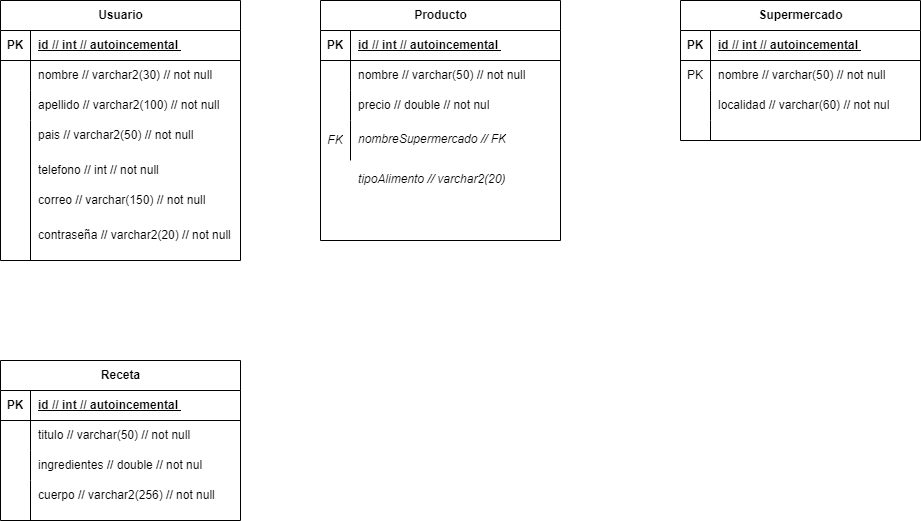

The diagram above was exported from draw.io. Its source (the exported page's mxGraphModel, read from the mxfile embedded in the PNG):
<mxGraphModel dx="1834" dy="836" grid="0" gridSize="10" guides="1" tooltips="1" connect="1" arrows="1" fold="1" page="0" pageScale="1" pageWidth="827" pageHeight="1169" math="0" shadow="0">
  <root>
    <mxCell id="0" />
    <mxCell id="1" parent="0" />
    <mxCell id="dysHX0XyQeYnXSHmHCEm-24" value="Producto" style="shape=table;startSize=30;container=1;collapsible=1;childLayout=tableLayout;fixedRows=1;rowLines=0;fontStyle=1;align=center;resizeLast=1;html=1;" parent="1" vertex="1">
      <mxGeometry x="160" y="80" width="240" height="240" as="geometry" />
    </mxCell>
    <mxCell id="dysHX0XyQeYnXSHmHCEm-25" value="" style="shape=tableRow;horizontal=0;startSize=0;swimlaneHead=0;swimlaneBody=0;fillColor=none;collapsible=0;dropTarget=0;points=[[0,0.5],[1,0.5]];portConstraint=eastwest;top=0;left=0;right=0;bottom=1;" parent="dysHX0XyQeYnXSHmHCEm-24" vertex="1">
      <mxGeometry y="30" width="240" height="30" as="geometry" />
    </mxCell>
    <mxCell id="dysHX0XyQeYnXSHmHCEm-26" value="PK" style="shape=partialRectangle;connectable=0;fillColor=none;top=0;left=0;bottom=0;right=0;fontStyle=1;overflow=hidden;whiteSpace=wrap;html=1;" parent="dysHX0XyQeYnXSHmHCEm-25" vertex="1">
      <mxGeometry width="30" height="30" as="geometry">
        <mxRectangle width="30" height="30" as="alternateBounds" />
      </mxGeometry>
    </mxCell>
    <mxCell id="dysHX0XyQeYnXSHmHCEm-27" value="id // int // autoincemental&amp;nbsp;" style="shape=partialRectangle;connectable=0;fillColor=none;top=0;left=0;bottom=0;right=0;align=left;spacingLeft=6;fontStyle=5;overflow=hidden;whiteSpace=wrap;html=1;" parent="dysHX0XyQeYnXSHmHCEm-25" vertex="1">
      <mxGeometry x="30" width="210" height="30" as="geometry">
        <mxRectangle width="210" height="30" as="alternateBounds" />
      </mxGeometry>
    </mxCell>
    <mxCell id="dysHX0XyQeYnXSHmHCEm-28" value="" style="shape=tableRow;horizontal=0;startSize=0;swimlaneHead=0;swimlaneBody=0;fillColor=none;collapsible=0;dropTarget=0;points=[[0,0.5],[1,0.5]];portConstraint=eastwest;top=0;left=0;right=0;bottom=0;" parent="dysHX0XyQeYnXSHmHCEm-24" vertex="1">
      <mxGeometry y="60" width="240" height="30" as="geometry" />
    </mxCell>
    <mxCell id="dysHX0XyQeYnXSHmHCEm-29" value="" style="shape=partialRectangle;connectable=0;fillColor=none;top=0;left=0;bottom=0;right=0;editable=1;overflow=hidden;whiteSpace=wrap;html=1;" parent="dysHX0XyQeYnXSHmHCEm-28" vertex="1">
      <mxGeometry width="30" height="30" as="geometry">
        <mxRectangle width="30" height="30" as="alternateBounds" />
      </mxGeometry>
    </mxCell>
    <mxCell id="dysHX0XyQeYnXSHmHCEm-30" value="nombre // varchar(50) // not null" style="shape=partialRectangle;connectable=0;fillColor=none;top=0;left=0;bottom=0;right=0;align=left;spacingLeft=6;overflow=hidden;whiteSpace=wrap;html=1;" parent="dysHX0XyQeYnXSHmHCEm-28" vertex="1">
      <mxGeometry x="30" width="210" height="30" as="geometry">
        <mxRectangle width="210" height="30" as="alternateBounds" />
      </mxGeometry>
    </mxCell>
    <mxCell id="dysHX0XyQeYnXSHmHCEm-31" value="" style="shape=tableRow;horizontal=0;startSize=0;swimlaneHead=0;swimlaneBody=0;fillColor=none;collapsible=0;dropTarget=0;points=[[0,0.5],[1,0.5]];portConstraint=eastwest;top=0;left=0;right=0;bottom=0;" parent="dysHX0XyQeYnXSHmHCEm-24" vertex="1">
      <mxGeometry y="90" width="240" height="30" as="geometry" />
    </mxCell>
    <mxCell id="dysHX0XyQeYnXSHmHCEm-32" value="" style="shape=partialRectangle;connectable=0;fillColor=none;top=0;left=0;bottom=0;right=0;editable=1;overflow=hidden;whiteSpace=wrap;html=1;" parent="dysHX0XyQeYnXSHmHCEm-31" vertex="1">
      <mxGeometry width="30" height="30" as="geometry">
        <mxRectangle width="30" height="30" as="alternateBounds" />
      </mxGeometry>
    </mxCell>
    <mxCell id="dysHX0XyQeYnXSHmHCEm-33" value="" style="shape=partialRectangle;connectable=0;fillColor=none;top=0;left=0;bottom=0;right=0;align=left;spacingLeft=6;overflow=hidden;whiteSpace=wrap;html=1;" parent="dysHX0XyQeYnXSHmHCEm-31" vertex="1">
      <mxGeometry x="30" width="210" height="30" as="geometry">
        <mxRectangle width="210" height="30" as="alternateBounds" />
      </mxGeometry>
    </mxCell>
    <mxCell id="dysHX0XyQeYnXSHmHCEm-34" value="" style="shape=tableRow;horizontal=0;startSize=0;swimlaneHead=0;swimlaneBody=0;fillColor=none;collapsible=0;dropTarget=0;points=[[0,0.5],[1,0.5]];portConstraint=eastwest;top=0;left=0;right=0;bottom=0;" parent="dysHX0XyQeYnXSHmHCEm-24" vertex="1">
      <mxGeometry y="120" width="240" height="40" as="geometry" />
    </mxCell>
    <mxCell id="dysHX0XyQeYnXSHmHCEm-35" value="&lt;i&gt;FK&lt;/i&gt;" style="shape=partialRectangle;connectable=0;fillColor=none;top=0;left=0;bottom=0;right=0;editable=1;overflow=hidden;whiteSpace=wrap;html=1;" parent="dysHX0XyQeYnXSHmHCEm-34" vertex="1">
      <mxGeometry width="30" height="40" as="geometry">
        <mxRectangle width="30" height="40" as="alternateBounds" />
      </mxGeometry>
    </mxCell>
    <mxCell id="dysHX0XyQeYnXSHmHCEm-36" value="" style="shape=partialRectangle;connectable=0;fillColor=none;top=0;left=0;bottom=0;right=0;align=left;spacingLeft=6;overflow=hidden;whiteSpace=wrap;html=1;" parent="dysHX0XyQeYnXSHmHCEm-34" vertex="1">
      <mxGeometry x="30" width="210" height="40" as="geometry">
        <mxRectangle width="210" height="40" as="alternateBounds" />
      </mxGeometry>
    </mxCell>
    <mxCell id="dysHX0XyQeYnXSHmHCEm-38" value="&lt;i&gt;nombreSupermercado // FK&lt;/i&gt;" style="shape=partialRectangle;connectable=0;fillColor=none;top=0;left=0;bottom=0;right=0;align=left;spacingLeft=6;overflow=hidden;whiteSpace=wrap;html=1;" parent="1" vertex="1">
      <mxGeometry x="190" y="200" width="200" height="37.5" as="geometry">
        <mxRectangle width="210" height="30" as="alternateBounds" />
      </mxGeometry>
    </mxCell>
    <mxCell id="dysHX0XyQeYnXSHmHCEm-39" value="precio // double // not nul" style="shape=partialRectangle;connectable=0;fillColor=none;top=0;left=0;bottom=0;right=0;align=left;spacingLeft=6;overflow=hidden;whiteSpace=wrap;html=1;" parent="1" vertex="1">
      <mxGeometry x="190" y="170" width="210" height="30" as="geometry">
        <mxRectangle width="210" height="30" as="alternateBounds" />
      </mxGeometry>
    </mxCell>
    <mxCell id="dysHX0XyQeYnXSHmHCEm-40" value="Supermercado" style="shape=table;startSize=30;container=1;collapsible=1;childLayout=tableLayout;fixedRows=1;rowLines=0;fontStyle=1;align=center;resizeLast=1;html=1;" parent="1" vertex="1">
      <mxGeometry x="520" y="80" width="240" height="140" as="geometry" />
    </mxCell>
    <mxCell id="dysHX0XyQeYnXSHmHCEm-41" value="" style="shape=tableRow;horizontal=0;startSize=0;swimlaneHead=0;swimlaneBody=0;fillColor=none;collapsible=0;dropTarget=0;points=[[0,0.5],[1,0.5]];portConstraint=eastwest;top=0;left=0;right=0;bottom=1;" parent="dysHX0XyQeYnXSHmHCEm-40" vertex="1">
      <mxGeometry y="30" width="240" height="30" as="geometry" />
    </mxCell>
    <mxCell id="dysHX0XyQeYnXSHmHCEm-42" value="PK" style="shape=partialRectangle;connectable=0;fillColor=none;top=0;left=0;bottom=0;right=0;fontStyle=1;overflow=hidden;whiteSpace=wrap;html=1;" parent="dysHX0XyQeYnXSHmHCEm-41" vertex="1">
      <mxGeometry width="30" height="30" as="geometry">
        <mxRectangle width="30" height="30" as="alternateBounds" />
      </mxGeometry>
    </mxCell>
    <mxCell id="dysHX0XyQeYnXSHmHCEm-43" value="id // int // autoincemental&amp;nbsp;" style="shape=partialRectangle;connectable=0;fillColor=none;top=0;left=0;bottom=0;right=0;align=left;spacingLeft=6;fontStyle=5;overflow=hidden;whiteSpace=wrap;html=1;" parent="dysHX0XyQeYnXSHmHCEm-41" vertex="1">
      <mxGeometry x="30" width="210" height="30" as="geometry">
        <mxRectangle width="210" height="30" as="alternateBounds" />
      </mxGeometry>
    </mxCell>
    <mxCell id="dysHX0XyQeYnXSHmHCEm-44" value="" style="shape=tableRow;horizontal=0;startSize=0;swimlaneHead=0;swimlaneBody=0;fillColor=none;collapsible=0;dropTarget=0;points=[[0,0.5],[1,0.5]];portConstraint=eastwest;top=0;left=0;right=0;bottom=0;" parent="dysHX0XyQeYnXSHmHCEm-40" vertex="1">
      <mxGeometry y="60" width="240" height="30" as="geometry" />
    </mxCell>
    <mxCell id="dysHX0XyQeYnXSHmHCEm-45" value="PK" style="shape=partialRectangle;connectable=0;fillColor=none;top=0;left=0;bottom=0;right=0;editable=1;overflow=hidden;whiteSpace=wrap;html=1;" parent="dysHX0XyQeYnXSHmHCEm-44" vertex="1">
      <mxGeometry width="30" height="30" as="geometry">
        <mxRectangle width="30" height="30" as="alternateBounds" />
      </mxGeometry>
    </mxCell>
    <mxCell id="dysHX0XyQeYnXSHmHCEm-46" value="nombre // varchar(50) // not null" style="shape=partialRectangle;connectable=0;fillColor=none;top=0;left=0;bottom=0;right=0;align=left;spacingLeft=6;overflow=hidden;whiteSpace=wrap;html=1;" parent="dysHX0XyQeYnXSHmHCEm-44" vertex="1">
      <mxGeometry x="30" width="210" height="30" as="geometry">
        <mxRectangle width="210" height="30" as="alternateBounds" />
      </mxGeometry>
    </mxCell>
    <mxCell id="dysHX0XyQeYnXSHmHCEm-47" value="" style="shape=tableRow;horizontal=0;startSize=0;swimlaneHead=0;swimlaneBody=0;fillColor=none;collapsible=0;dropTarget=0;points=[[0,0.5],[1,0.5]];portConstraint=eastwest;top=0;left=0;right=0;bottom=0;" parent="dysHX0XyQeYnXSHmHCEm-40" vertex="1">
      <mxGeometry y="90" width="240" height="30" as="geometry" />
    </mxCell>
    <mxCell id="dysHX0XyQeYnXSHmHCEm-48" value="" style="shape=partialRectangle;connectable=0;fillColor=none;top=0;left=0;bottom=0;right=0;editable=1;overflow=hidden;whiteSpace=wrap;html=1;" parent="dysHX0XyQeYnXSHmHCEm-47" vertex="1">
      <mxGeometry width="30" height="30" as="geometry">
        <mxRectangle width="30" height="30" as="alternateBounds" />
      </mxGeometry>
    </mxCell>
    <mxCell id="dysHX0XyQeYnXSHmHCEm-49" value="" style="shape=partialRectangle;connectable=0;fillColor=none;top=0;left=0;bottom=0;right=0;align=left;spacingLeft=6;overflow=hidden;whiteSpace=wrap;html=1;" parent="dysHX0XyQeYnXSHmHCEm-47" vertex="1">
      <mxGeometry x="30" width="210" height="30" as="geometry">
        <mxRectangle width="210" height="30" as="alternateBounds" />
      </mxGeometry>
    </mxCell>
    <mxCell id="dysHX0XyQeYnXSHmHCEm-50" value="" style="shape=tableRow;horizontal=0;startSize=0;swimlaneHead=0;swimlaneBody=0;fillColor=none;collapsible=0;dropTarget=0;points=[[0,0.5],[1,0.5]];portConstraint=eastwest;top=0;left=0;right=0;bottom=0;" parent="dysHX0XyQeYnXSHmHCEm-40" vertex="1">
      <mxGeometry y="120" width="240" height="20" as="geometry" />
    </mxCell>
    <mxCell id="dysHX0XyQeYnXSHmHCEm-51" value="" style="shape=partialRectangle;connectable=0;fillColor=none;top=0;left=0;bottom=0;right=0;editable=1;overflow=hidden;whiteSpace=wrap;html=1;" parent="dysHX0XyQeYnXSHmHCEm-50" vertex="1">
      <mxGeometry width="30" height="20" as="geometry">
        <mxRectangle width="30" height="20" as="alternateBounds" />
      </mxGeometry>
    </mxCell>
    <mxCell id="dysHX0XyQeYnXSHmHCEm-52" value="" style="shape=partialRectangle;connectable=0;fillColor=none;top=0;left=0;bottom=0;right=0;align=left;spacingLeft=6;overflow=hidden;whiteSpace=wrap;html=1;" parent="dysHX0XyQeYnXSHmHCEm-50" vertex="1">
      <mxGeometry x="30" width="210" height="20" as="geometry">
        <mxRectangle width="210" height="20" as="alternateBounds" />
      </mxGeometry>
    </mxCell>
    <mxCell id="dysHX0XyQeYnXSHmHCEm-53" value="localidad // varchar(60) // not nul" style="shape=partialRectangle;connectable=0;fillColor=none;top=0;left=0;bottom=0;right=0;align=left;spacingLeft=6;overflow=hidden;whiteSpace=wrap;html=1;" parent="1" vertex="1">
      <mxGeometry x="550" y="170" width="210" height="30" as="geometry">
        <mxRectangle width="210" height="30" as="alternateBounds" />
      </mxGeometry>
    </mxCell>
    <mxCell id="dysHX0XyQeYnXSHmHCEm-71" value="Receta" style="shape=table;startSize=30;container=1;collapsible=1;childLayout=tableLayout;fixedRows=1;rowLines=0;fontStyle=1;align=center;resizeLast=1;html=1;" parent="1" vertex="1">
      <mxGeometry x="-160" y="440" width="240" height="160" as="geometry" />
    </mxCell>
    <mxCell id="dysHX0XyQeYnXSHmHCEm-72" value="" style="shape=tableRow;horizontal=0;startSize=0;swimlaneHead=0;swimlaneBody=0;fillColor=none;collapsible=0;dropTarget=0;points=[[0,0.5],[1,0.5]];portConstraint=eastwest;top=0;left=0;right=0;bottom=1;" parent="dysHX0XyQeYnXSHmHCEm-71" vertex="1">
      <mxGeometry y="30" width="240" height="30" as="geometry" />
    </mxCell>
    <mxCell id="dysHX0XyQeYnXSHmHCEm-73" value="PK" style="shape=partialRectangle;connectable=0;fillColor=none;top=0;left=0;bottom=0;right=0;fontStyle=1;overflow=hidden;whiteSpace=wrap;html=1;" parent="dysHX0XyQeYnXSHmHCEm-72" vertex="1">
      <mxGeometry width="30" height="30" as="geometry">
        <mxRectangle width="30" height="30" as="alternateBounds" />
      </mxGeometry>
    </mxCell>
    <mxCell id="dysHX0XyQeYnXSHmHCEm-74" value="id // int // autoincemental&amp;nbsp;" style="shape=partialRectangle;connectable=0;fillColor=none;top=0;left=0;bottom=0;right=0;align=left;spacingLeft=6;fontStyle=5;overflow=hidden;whiteSpace=wrap;html=1;" parent="dysHX0XyQeYnXSHmHCEm-72" vertex="1">
      <mxGeometry x="30" width="210" height="30" as="geometry">
        <mxRectangle width="210" height="30" as="alternateBounds" />
      </mxGeometry>
    </mxCell>
    <mxCell id="dysHX0XyQeYnXSHmHCEm-75" value="" style="shape=tableRow;horizontal=0;startSize=0;swimlaneHead=0;swimlaneBody=0;fillColor=none;collapsible=0;dropTarget=0;points=[[0,0.5],[1,0.5]];portConstraint=eastwest;top=0;left=0;right=0;bottom=0;" parent="dysHX0XyQeYnXSHmHCEm-71" vertex="1">
      <mxGeometry y="60" width="240" height="30" as="geometry" />
    </mxCell>
    <mxCell id="dysHX0XyQeYnXSHmHCEm-76" value="" style="shape=partialRectangle;connectable=0;fillColor=none;top=0;left=0;bottom=0;right=0;editable=1;overflow=hidden;whiteSpace=wrap;html=1;" parent="dysHX0XyQeYnXSHmHCEm-75" vertex="1">
      <mxGeometry width="30" height="30" as="geometry">
        <mxRectangle width="30" height="30" as="alternateBounds" />
      </mxGeometry>
    </mxCell>
    <mxCell id="dysHX0XyQeYnXSHmHCEm-77" value="titulo // varchar(50) // not null" style="shape=partialRectangle;connectable=0;fillColor=none;top=0;left=0;bottom=0;right=0;align=left;spacingLeft=6;overflow=hidden;whiteSpace=wrap;html=1;" parent="dysHX0XyQeYnXSHmHCEm-75" vertex="1">
      <mxGeometry x="30" width="210" height="30" as="geometry">
        <mxRectangle width="210" height="30" as="alternateBounds" />
      </mxGeometry>
    </mxCell>
    <mxCell id="dysHX0XyQeYnXSHmHCEm-78" value="" style="shape=tableRow;horizontal=0;startSize=0;swimlaneHead=0;swimlaneBody=0;fillColor=none;collapsible=0;dropTarget=0;points=[[0,0.5],[1,0.5]];portConstraint=eastwest;top=0;left=0;right=0;bottom=0;" parent="dysHX0XyQeYnXSHmHCEm-71" vertex="1">
      <mxGeometry y="90" width="240" height="30" as="geometry" />
    </mxCell>
    <mxCell id="dysHX0XyQeYnXSHmHCEm-79" value="" style="shape=partialRectangle;connectable=0;fillColor=none;top=0;left=0;bottom=0;right=0;editable=1;overflow=hidden;whiteSpace=wrap;html=1;" parent="dysHX0XyQeYnXSHmHCEm-78" vertex="1">
      <mxGeometry width="30" height="30" as="geometry">
        <mxRectangle width="30" height="30" as="alternateBounds" />
      </mxGeometry>
    </mxCell>
    <mxCell id="dysHX0XyQeYnXSHmHCEm-80" value="" style="shape=partialRectangle;connectable=0;fillColor=none;top=0;left=0;bottom=0;right=0;align=left;spacingLeft=6;overflow=hidden;whiteSpace=wrap;html=1;" parent="dysHX0XyQeYnXSHmHCEm-78" vertex="1">
      <mxGeometry x="30" width="210" height="30" as="geometry">
        <mxRectangle width="210" height="30" as="alternateBounds" />
      </mxGeometry>
    </mxCell>
    <mxCell id="dysHX0XyQeYnXSHmHCEm-81" value="" style="shape=tableRow;horizontal=0;startSize=0;swimlaneHead=0;swimlaneBody=0;fillColor=none;collapsible=0;dropTarget=0;points=[[0,0.5],[1,0.5]];portConstraint=eastwest;top=0;left=0;right=0;bottom=0;" parent="dysHX0XyQeYnXSHmHCEm-71" vertex="1">
      <mxGeometry y="120" width="240" height="40" as="geometry" />
    </mxCell>
    <mxCell id="dysHX0XyQeYnXSHmHCEm-82" value="" style="shape=partialRectangle;connectable=0;fillColor=none;top=0;left=0;bottom=0;right=0;editable=1;overflow=hidden;whiteSpace=wrap;html=1;" parent="dysHX0XyQeYnXSHmHCEm-81" vertex="1">
      <mxGeometry width="30" height="40" as="geometry">
        <mxRectangle width="30" height="40" as="alternateBounds" />
      </mxGeometry>
    </mxCell>
    <mxCell id="dysHX0XyQeYnXSHmHCEm-83" value="" style="shape=partialRectangle;connectable=0;fillColor=none;top=0;left=0;bottom=0;right=0;align=left;spacingLeft=6;overflow=hidden;whiteSpace=wrap;html=1;" parent="dysHX0XyQeYnXSHmHCEm-81" vertex="1">
      <mxGeometry x="30" width="210" height="40" as="geometry">
        <mxRectangle width="210" height="40" as="alternateBounds" />
      </mxGeometry>
    </mxCell>
    <mxCell id="dysHX0XyQeYnXSHmHCEm-84" value="cuerpo // varchar2(256) // not null" style="shape=partialRectangle;connectable=0;fillColor=none;top=0;left=0;bottom=0;right=0;align=left;spacingLeft=6;overflow=hidden;whiteSpace=wrap;html=1;" parent="1" vertex="1">
      <mxGeometry x="-130" y="560" width="210" height="30" as="geometry">
        <mxRectangle width="210" height="30" as="alternateBounds" />
      </mxGeometry>
    </mxCell>
    <mxCell id="dysHX0XyQeYnXSHmHCEm-85" value="ingredientes // double // not nul" style="shape=partialRectangle;connectable=0;fillColor=none;top=0;left=0;bottom=0;right=0;align=left;spacingLeft=6;overflow=hidden;whiteSpace=wrap;html=1;" parent="1" vertex="1">
      <mxGeometry x="-130" y="530" width="210" height="30" as="geometry">
        <mxRectangle width="210" height="30" as="alternateBounds" />
      </mxGeometry>
    </mxCell>
    <mxCell id="dysHX0XyQeYnXSHmHCEm-86" value="Usuario" style="shape=table;startSize=30;container=1;collapsible=1;childLayout=tableLayout;fixedRows=1;rowLines=0;fontStyle=1;align=center;resizeLast=1;html=1;" parent="1" vertex="1">
      <mxGeometry x="-160" y="80" width="240" height="260" as="geometry" />
    </mxCell>
    <mxCell id="dysHX0XyQeYnXSHmHCEm-87" value="" style="shape=tableRow;horizontal=0;startSize=0;swimlaneHead=0;swimlaneBody=0;fillColor=none;collapsible=0;dropTarget=0;points=[[0,0.5],[1,0.5]];portConstraint=eastwest;top=0;left=0;right=0;bottom=1;" parent="dysHX0XyQeYnXSHmHCEm-86" vertex="1">
      <mxGeometry y="30" width="240" height="30" as="geometry" />
    </mxCell>
    <mxCell id="dysHX0XyQeYnXSHmHCEm-88" value="PK" style="shape=partialRectangle;connectable=0;fillColor=none;top=0;left=0;bottom=0;right=0;fontStyle=1;overflow=hidden;whiteSpace=wrap;html=1;" parent="dysHX0XyQeYnXSHmHCEm-87" vertex="1">
      <mxGeometry width="30" height="30" as="geometry">
        <mxRectangle width="30" height="30" as="alternateBounds" />
      </mxGeometry>
    </mxCell>
    <mxCell id="dysHX0XyQeYnXSHmHCEm-89" value="id // int // autoincemental&amp;nbsp;" style="shape=partialRectangle;connectable=0;fillColor=none;top=0;left=0;bottom=0;right=0;align=left;spacingLeft=6;fontStyle=5;overflow=hidden;whiteSpace=wrap;html=1;" parent="dysHX0XyQeYnXSHmHCEm-87" vertex="1">
      <mxGeometry x="30" width="210" height="30" as="geometry">
        <mxRectangle width="210" height="30" as="alternateBounds" />
      </mxGeometry>
    </mxCell>
    <mxCell id="dysHX0XyQeYnXSHmHCEm-90" value="" style="shape=tableRow;horizontal=0;startSize=0;swimlaneHead=0;swimlaneBody=0;fillColor=none;collapsible=0;dropTarget=0;points=[[0,0.5],[1,0.5]];portConstraint=eastwest;top=0;left=0;right=0;bottom=0;" parent="dysHX0XyQeYnXSHmHCEm-86" vertex="1">
      <mxGeometry y="60" width="240" height="30" as="geometry" />
    </mxCell>
    <mxCell id="dysHX0XyQeYnXSHmHCEm-91" value="" style="shape=partialRectangle;connectable=0;fillColor=none;top=0;left=0;bottom=0;right=0;editable=1;overflow=hidden;whiteSpace=wrap;html=1;" parent="dysHX0XyQeYnXSHmHCEm-90" vertex="1">
      <mxGeometry width="30" height="30" as="geometry">
        <mxRectangle width="30" height="30" as="alternateBounds" />
      </mxGeometry>
    </mxCell>
    <mxCell id="dysHX0XyQeYnXSHmHCEm-92" value="nombre // varchar2(30) // not null" style="shape=partialRectangle;connectable=0;fillColor=none;top=0;left=0;bottom=0;right=0;align=left;spacingLeft=6;overflow=hidden;whiteSpace=wrap;html=1;" parent="dysHX0XyQeYnXSHmHCEm-90" vertex="1">
      <mxGeometry x="30" width="210" height="30" as="geometry">
        <mxRectangle width="210" height="30" as="alternateBounds" />
      </mxGeometry>
    </mxCell>
    <mxCell id="dysHX0XyQeYnXSHmHCEm-93" value="" style="shape=tableRow;horizontal=0;startSize=0;swimlaneHead=0;swimlaneBody=0;fillColor=none;collapsible=0;dropTarget=0;points=[[0,0.5],[1,0.5]];portConstraint=eastwest;top=0;left=0;right=0;bottom=0;" parent="dysHX0XyQeYnXSHmHCEm-86" vertex="1">
      <mxGeometry y="90" width="240" height="30" as="geometry" />
    </mxCell>
    <mxCell id="dysHX0XyQeYnXSHmHCEm-94" value="" style="shape=partialRectangle;connectable=0;fillColor=none;top=0;left=0;bottom=0;right=0;editable=1;overflow=hidden;whiteSpace=wrap;html=1;" parent="dysHX0XyQeYnXSHmHCEm-93" vertex="1">
      <mxGeometry width="30" height="30" as="geometry">
        <mxRectangle width="30" height="30" as="alternateBounds" />
      </mxGeometry>
    </mxCell>
    <mxCell id="dysHX0XyQeYnXSHmHCEm-95" value="" style="shape=partialRectangle;connectable=0;fillColor=none;top=0;left=0;bottom=0;right=0;align=left;spacingLeft=6;overflow=hidden;whiteSpace=wrap;html=1;" parent="dysHX0XyQeYnXSHmHCEm-93" vertex="1">
      <mxGeometry x="30" width="210" height="30" as="geometry">
        <mxRectangle width="210" height="30" as="alternateBounds" />
      </mxGeometry>
    </mxCell>
    <mxCell id="dysHX0XyQeYnXSHmHCEm-96" value="" style="shape=tableRow;horizontal=0;startSize=0;swimlaneHead=0;swimlaneBody=0;fillColor=none;collapsible=0;dropTarget=0;points=[[0,0.5],[1,0.5]];portConstraint=eastwest;top=0;left=0;right=0;bottom=0;" parent="dysHX0XyQeYnXSHmHCEm-86" vertex="1">
      <mxGeometry y="120" width="240" height="140" as="geometry" />
    </mxCell>
    <mxCell id="dysHX0XyQeYnXSHmHCEm-97" value="" style="shape=partialRectangle;connectable=0;fillColor=none;top=0;left=0;bottom=0;right=0;editable=1;overflow=hidden;whiteSpace=wrap;html=1;" parent="dysHX0XyQeYnXSHmHCEm-96" vertex="1">
      <mxGeometry width="30" height="140" as="geometry">
        <mxRectangle width="30" height="140" as="alternateBounds" />
      </mxGeometry>
    </mxCell>
    <mxCell id="dysHX0XyQeYnXSHmHCEm-98" value="" style="shape=partialRectangle;connectable=0;fillColor=none;top=0;left=0;bottom=0;right=0;align=left;spacingLeft=6;overflow=hidden;whiteSpace=wrap;html=1;" parent="dysHX0XyQeYnXSHmHCEm-96" vertex="1">
      <mxGeometry x="30" width="210" height="140" as="geometry">
        <mxRectangle width="210" height="140" as="alternateBounds" />
      </mxGeometry>
    </mxCell>
    <mxCell id="dysHX0XyQeYnXSHmHCEm-99" value="pais // varchar2(50) // not null" style="shape=partialRectangle;connectable=0;fillColor=none;top=0;left=0;bottom=0;right=0;align=left;spacingLeft=6;overflow=hidden;whiteSpace=wrap;html=1;" parent="1" vertex="1">
      <mxGeometry x="-130" y="200" width="210" height="30" as="geometry">
        <mxRectangle width="210" height="30" as="alternateBounds" />
      </mxGeometry>
    </mxCell>
    <mxCell id="dysHX0XyQeYnXSHmHCEm-100" value="apellido // varchar2(100) // not null" style="shape=partialRectangle;connectable=0;fillColor=none;top=0;left=0;bottom=0;right=0;align=left;spacingLeft=6;overflow=hidden;whiteSpace=wrap;html=1;" parent="1" vertex="1">
      <mxGeometry x="-130" y="170" width="210" height="30" as="geometry">
        <mxRectangle width="210" height="30" as="alternateBounds" />
      </mxGeometry>
    </mxCell>
    <mxCell id="dysHX0XyQeYnXSHmHCEm-101" value="telefono // int // not null" style="shape=partialRectangle;connectable=0;fillColor=none;top=0;left=0;bottom=0;right=0;align=left;spacingLeft=6;overflow=hidden;whiteSpace=wrap;html=1;" parent="1" vertex="1">
      <mxGeometry x="-130" y="235" width="210" height="30" as="geometry">
        <mxRectangle width="210" height="30" as="alternateBounds" />
      </mxGeometry>
    </mxCell>
    <mxCell id="dysHX0XyQeYnXSHmHCEm-102" value="correo // varchar(150) // not null" style="shape=partialRectangle;connectable=0;fillColor=none;top=0;left=0;bottom=0;right=0;align=left;spacingLeft=6;overflow=hidden;whiteSpace=wrap;html=1;" parent="1" vertex="1">
      <mxGeometry x="-130" y="265" width="210" height="30" as="geometry">
        <mxRectangle width="210" height="30" as="alternateBounds" />
      </mxGeometry>
    </mxCell>
    <mxCell id="dysHX0XyQeYnXSHmHCEm-103" value="contraseña // varchar2(20) // not null" style="shape=partialRectangle;connectable=0;fillColor=none;top=0;left=0;bottom=0;right=0;align=left;spacingLeft=6;overflow=hidden;whiteSpace=wrap;html=1;" parent="1" vertex="1">
      <mxGeometry x="-130" y="300" width="210" height="30" as="geometry">
        <mxRectangle width="210" height="30" as="alternateBounds" />
      </mxGeometry>
    </mxCell>
    <mxCell id="6cgiGfSv5Brhxhn8js-4-1" value="&lt;i&gt;tipoAlimento // varchar2(20)&lt;/i&gt;" style="shape=partialRectangle;connectable=0;fillColor=none;top=0;left=0;bottom=0;right=0;align=left;spacingLeft=6;overflow=hidden;whiteSpace=wrap;html=1;" parent="1" vertex="1">
      <mxGeometry x="190" y="240" width="200" height="37.5" as="geometry">
        <mxRectangle width="210" height="30" as="alternateBounds" />
      </mxGeometry>
    </mxCell>
  </root>
</mxGraphModel>